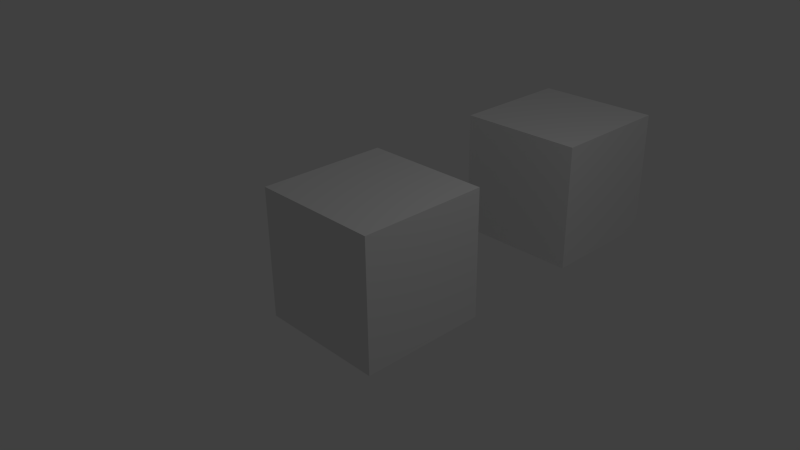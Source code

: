 # Source: test.blend  (saved by Blender 2.76.0; exported with 4.5.12 LTS)
import bpy
from mathutils import Matrix  # noqa: F401  (used for matrix-valued properties, if any)

bpy.ops.wm.read_factory_settings(use_empty=True)
scene = bpy.context.scene
scene.name = 'Scene'

# ---- collections
col_collection_1 = bpy.data.collections.new('Collection 1'); scene.collection.children.link(col_collection_1)

# ---- materials (node trees are filled in below, after node groups)
mat_material = bpy.data.materials.new('Material')
mat_material.alpha_threshold = 0.0
mat_material.use_transparent_shadow = False
mat_material.roughness = 0.5
mat_material.line_color = (0.0, 0.0, 0.0, 1.0)
mat_material_001 = bpy.data.materials.new('Material.001')
mat_material_001.alpha_threshold = 0.0
mat_material_001.use_transparent_shadow = False
mat_material_001.roughness = 0.5
mat_material_001.line_color = (0.0, 0.0, 0.0, 1.0)

# ---- material node trees

# ---- world
world_world = bpy.data.worlds.new('World'); scene.world = world_world
world_world.color = (0.05088, 0.05088, 0.05088)
world_world.use_sun_shadow = False
world_world.sun_shadow_jitter_overblur = 0.0
world_world.cycles.sampling_method = 'MANUAL'
world_world.cycles.sample_map_resolution = 256

# ---- cameras
cam_camera = bpy.data.cameras.new('Camera')
cam_camera.clip_end = 100.0
cam_camera.lens = 35.0
cam_camera.sensor_width = 32.0
cam_camera.sensor_height = 18.0
cam_camera.ortho_scale = 7.314
cam_camera.dof.focus_distance = 0.0
cam_camera.dof.aperture_fstop = 128.0

# ---- lights
light_lamp = bpy.data.lights.new('Lamp', 'POINT')
light_lamp.transmission_factor = 0.0
light_lamp.cutoff_distance = 30.0
light_lamp.energy = 100.0
light_lamp.shadow_buffer_clip_start = 1.001
light_lamp.shadow_soft_size = 0.1
light_lamp.shadow_maximum_resolution = 0.006
light_lamp.use_absolute_resolution = True
light_lamp.cycles.use_multiple_importance_sampling = False

# ---- meshes
me_cube = bpy.data.meshes.new('Cube')
me_cube.from_pydata([(1.0, 1.0, -1.0), (1.0, -1.0, -1.0), (-1.0, -1.0, -1.0), (-1.0, 1.0, -1.0), (1.0, 1.0, 1.0), (1.0, -1.0, 1.0), (-1.0, -1.0, 1.0), (-1.0, 1.0, 1.0)], [], [(0, 1, 2, 3), (4, 7, 6, 5), (0, 4, 5, 1), (1, 5, 6, 2), (2, 6, 7, 3), (4, 0, 3, 7)])
me_cube.materials.append(mat_material)
me_cube.use_remesh_preserve_volume = False
me_cube.use_remesh_preserve_attributes = False
me_cube.use_mirror_vertex_groups = False
me_cube.update()
me_cube_001 = bpy.data.meshes.new('Cube.001')
me_cube_001.from_pydata([(1.0, 1.0, -1.0), (1.0, -1.0, -1.0), (-1.0, -1.0, -1.0), (-1.0, 1.0, -1.0), (1.0, 1.0, 1.0), (1.0, -1.0, 1.0), (-1.0, -1.0, 1.0), (-1.0, 1.0, 1.0)], [], [(0, 1, 2, 3), (4, 7, 6, 5), (0, 4, 5, 1), (1, 5, 6, 2), (2, 6, 7, 3), (4, 0, 3, 7)])
me_cube_001.materials.append(mat_material_001)
me_cube_001.use_remesh_preserve_volume = False
me_cube_001.use_remesh_preserve_attributes = False
me_cube_001.use_mirror_vertex_groups = False
me_cube_001.update()

# ---- objects
ob_cube = bpy.data.objects.new('Cube', me_cube)
ob_lamp = bpy.data.objects.new('Lamp', light_lamp)
ob_camera = bpy.data.objects.new('Camera', cam_camera)
ob_cube_001 = bpy.data.objects.new('Cube.001', me_cube_001)

# ---- transforms, parenting, visibility, modifiers, constraints
ob_cube.location = (0.0, 0.0, 0.0)
ob_cube.scale = (0.9419, 0.9419, 0.9419)
ob_cube.lock_rotations_4d = False
ob_cube.empty_display_type = 'ARROWS'
ob_cube.lineart.crease_threshold = 0.0
ob_lamp.location = (4.076, 1.005, 5.904)
ob_lamp.rotation_euler = (0.6503, 0.05522, 1.866)
ob_lamp.lock_rotations_4d = False
ob_lamp.empty_display_type = 'ARROWS'
ob_lamp.color = (0.0, 0.0, 0.0, 0.0)
ob_lamp.lineart.crease_threshold = 0.0
ob_camera.location = (7.481, -6.508, 5.344)
ob_camera.rotation_euler = (1.109, 0.01082, 0.8149)
ob_camera.lock_rotations_4d = False
ob_camera.empty_display_type = 'ARROWS'
ob_camera.color = (0.0, 0.0, 0.0, 0.0)
ob_camera.display_type = 'WIRE'
ob_camera.lineart.crease_threshold = 0.0
ob_cube_001.location = (0.0, 3.766, 0.0)
ob_cube_001.scale = (0.9419, 0.9419, 0.9419)
ob_cube_001.lock_rotations_4d = False
ob_cube_001.empty_display_type = 'ARROWS'
ob_cube_001.lineart.crease_threshold = 0.0

# ---- collection membership
col_collection_1.objects.link(ob_cube)
col_collection_1.objects.link(ob_lamp)
col_collection_1.objects.link(ob_camera)
col_collection_1.objects.link(ob_cube_001)

# ---- scene / render settings (as saved in the file)
scene.camera = ob_camera
scene.frame_start = 1; scene.frame_end = 250; scene.frame_set(0)
scene.render.engine = 'BLENDER_EEVEE_NEXT'
scene.render.resolution_percentage = 50
scene.render.dither_intensity = 0.0
scene.cycles.use_denoising = False
scene.cycles.samples = 10
scene.cycles.sampling_pattern = 'TABULATED_SOBOL'
scene.cycles.light_sampling_threshold = 0.0
scene.cycles.use_adaptive_sampling = False
scene.cycles.use_light_tree = False
scene.cycles.blur_glossy = 0.0
scene.cycles.pixel_filter_type = 'GAUSSIAN'
scene.cycles.sample_clamp_indirect = 0.0
scene.view_settings.view_transform = 'Standard'
bpy.context.view_layer.update()
